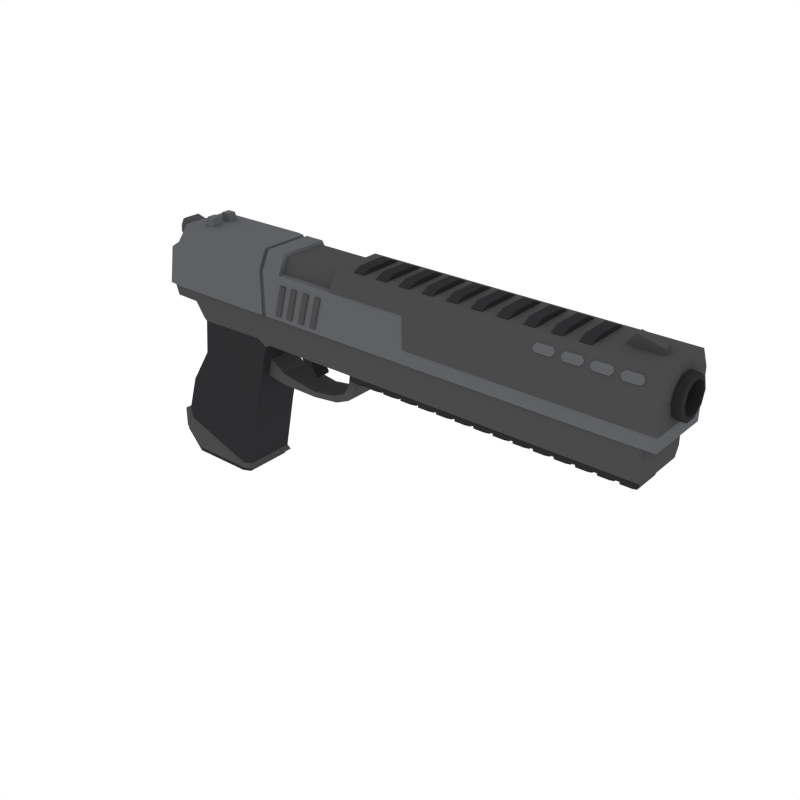 # Source: Pistol_6.blend  (saved by Blender 2.79.0; exported with 4.5.12 LTS)
import bpy
from mathutils import Matrix  # noqa: F401  (used for matrix-valued properties, if any)

bpy.ops.wm.read_factory_settings(use_empty=True)
scene = bpy.context.scene
scene.name = 'Scene'

# ---- collections
col_collection_1 = bpy.data.collections.new('Collection 1'); scene.collection.children.link(col_collection_1)

# ---- materials (node trees are filled in below, after node groups)
mat_metal = bpy.data.materials.new('Metal')
mat_metal.alpha_threshold = 0.0
mat_metal.diffuse_color = (0.06663, 0.06848, 0.067, 1.0)
mat_metal.roughness = 0.5
mat_black = bpy.data.materials.new('Black')
mat_black.alpha_threshold = 0.0
mat_black.diffuse_color = (0.02697, 0.02748, 0.0291, 1.0)
mat_black.roughness = 0.5
mat_lightmetal = bpy.data.materials.new('LightMetal')
mat_lightmetal.alpha_threshold = 0.0
mat_lightmetal.diffuse_color = (0.1144, 0.117, 0.1248, 1.0)
mat_lightmetal.roughness = 0.5

# ---- material node trees

# ---- world
world_world = bpy.data.worlds.new('World'); scene.world = world_world
world_world.color = (1.0, 1.0, 1.0)
world_world.use_sun_shadow = False
world_world.sun_shadow_jitter_overblur = 0.0
world_world.cycles.sampling_method = 'NONE'
world_world.cycles.sample_map_resolution = 256

# ---- meshes
me_cube_014 = bpy.data.meshes.new('Cube.014')
me_cube_014.from_pydata([(0.1982, -0.06739, 0.1011), (0.2169, -0.06749, 0.1889), (0.1982, 0.06739, 0.1011), (0.2169, 0.06749, 0.1889), (0.2953, 0.06633, 0.1323), (0.3052, 0.06673, 0.08064), (0.3052, -0.06673, 0.08064), (0.2953, -0.06633, 0.1323), (0.4744, 0.06646, 0.1032), (0.4773, 0.06668, 0.07914), (0.4773, -0.06668, 0.07914), (0.4744, -0.06646, 0.1032), (0.6807, 0.06737, 0.3755), (0.7185, 0.06739, 0.3756), (0.7185, -0.06739, 0.3756), (0.6807, -0.06737, 0.3755), (0.3655, 0.03823, 0.3298), (0.4525, 0.03761, 0.3576), (0.4525, -0.03761, 0.3576), (0.3655, -0.03823, 0.3298), (0.3686, 0.03834, 0.2552), (0.4364, 0.03819, 0.2743), (0.4364, -0.03819, 0.2743), (0.3686, -0.03834, 0.2552), (0.5866, 0.06639, 0.1201), (0.6434, 0.06626, 0.1478), (0.6678, 0.06702, 0.1234), (0.6017, 0.0669, 0.09425), (0.6678, -0.06702, 0.1234), (0.6017, -0.0669, 0.09425), (0.5866, -0.06639, 0.1201), (0.6434, -0.06626, 0.1478), (0.2883, 0.03766, 0.3291), (0.2883, -0.03766, 0.3291), (0.3211, 0.0379, 0.254), (0.2908, 0.03787, 0.2821), (0.2908, -0.03787, 0.2821), (0.3211, -0.0379, 0.254), (0.6703, 0.06637, 0.1909), (0.6807, 0.06657, 0.2627), (0.7133, 0.06675, 0.2526), (0.7003, 0.06683, 0.1853), (0.7133, -0.06675, 0.2526), (0.7003, -0.06683, 0.1853), (0.6703, -0.06637, 0.1909), (0.6807, -0.06657, 0.2627), (0.386, -0.03815, 0.2141), (0.407, -0.03799, 0.1798), (0.407, 0.03799, 0.1798), (0.386, 0.03815, 0.2141), (0.4426, 0.038, 0.1918), (0.4337, 0.03818, 0.2302), (0.4337, -0.03818, 0.2302), (0.4426, -0.038, 0.1918), (0.447, 0.03774, 0.1419), (0.4368, 0.03781, 0.1438), (0.4628, 0.03764, 0.1586), (0.4605, 0.03763, 0.1495), (0.4605, -0.03763, 0.1495), (0.4628, -0.03764, 0.1586), (0.4368, -0.03781, 0.1438), (0.447, -0.03774, 0.1419), (0.7098, -0.1012, 0.2375), (0.7098, -0.06258, 0.2151), (0.7576, -0.1011, 0.2375), (0.7576, -0.06254, 0.2152), (0.7098, -0.1012, 0.2865), (0.7576, -0.1011, 0.2865), (0.7576, -0.06254, 0.2457), (0.7576, -0.1011, 0.2457), (0.7098, -0.1012, 0.2457), (0.7098, -0.06258, 0.2457), (0.797, -0.1011, 0.2865), (0.797, -0.06254, 0.2457), (0.797, -0.1011, 0.2457), (0.797, -0.1012, 0.2375), (0.797, -0.06258, 0.2151), (0.8447, -0.1011, 0.2375), (0.8447, -0.06254, 0.2152), (0.8447, -0.1011, 0.2865), (0.8447, -0.06254, 0.2457), (0.8447, -0.1011, 0.2457), (0.8841, -0.1011, 0.2865), (0.8841, -0.06254, 0.2457), (0.8841, -0.1011, 0.2457), (0.8841, -0.1012, 0.2375), (0.8841, -0.06258, 0.2151), (0.9318, -0.1011, 0.2375), (0.9318, -0.06254, 0.2152), (0.9318, -0.1011, 0.2865), (0.9318, -0.06254, 0.2457), (0.9318, -0.1011, 0.2457), (0.9712, -0.1011, 0.2865), (0.9712, -0.06254, 0.2457), (0.9712, -0.1011, 0.2457), (0.9712, -0.1012, 0.2375), (0.9712, -0.06258, 0.2151), (1.019, -0.1011, 0.2375), (1.019, -0.06254, 0.2152), (1.019, -0.1011, 0.2865), (1.019, -0.06254, 0.2457), (1.019, -0.1011, 0.2457), (1.058, -0.1011, 0.2865), (1.058, -0.06254, 0.2457), (1.058, -0.1011, 0.2457), (1.058, -0.1012, 0.2375), (1.058, -0.06258, 0.2151), (1.106, -0.1011, 0.2375), (1.106, -0.06254, 0.2152), (1.106, -0.1011, 0.2865), (1.106, -0.06254, 0.2457), (1.106, -0.1011, 0.2457), (1.145, -0.1011, 0.2865), (1.145, -0.06254, 0.2457), (1.145, -0.1011, 0.2457), (1.145, -0.1012, 0.2375), (1.145, -0.06258, 0.2151), (1.193, -0.1011, 0.2375), (1.193, -0.06254, 0.2152), (1.193, -0.1011, 0.2865), (1.193, -0.06254, 0.2457), (1.193, -0.1011, 0.2457), (1.233, -0.1011, 0.2865), (1.233, -0.06254, 0.2457), (1.233, -0.1011, 0.2457), (1.233, -0.1012, 0.2375), (1.233, -0.06258, 0.2151), (1.28, -0.1011, 0.2375), (1.28, -0.06254, 0.2152), (1.28, -0.1011, 0.2865), (1.28, -0.06254, 0.2457), (1.28, -0.1011, 0.2457), (1.32, -0.1011, 0.2865), (1.32, -0.06254, 0.2457), (1.32, -0.1011, 0.2457), (1.32, -0.1012, 0.2375), (1.32, -0.06258, 0.2151), (1.367, -0.1011, 0.2375), (1.367, -0.06254, 0.2152), (1.367, -0.1011, 0.2865), (1.367, -0.06254, 0.2457), (1.367, -0.1011, 0.2457), (1.407, -0.1011, 0.2865), (1.407, -0.06254, 0.2457), (1.407, -0.1011, 0.2457), (1.407, -0.1012, 0.2375), (1.407, -0.06258, 0.2151), (1.455, -0.1011, 0.2375), (1.455, -0.06254, 0.2152), (1.455, -0.1011, 0.2865), (1.455, -0.06254, 0.2457), (1.455, -0.1011, 0.2457), (1.494, -0.1011, 0.2865), (1.494, -0.06254, 0.2457), (1.494, -0.1011, 0.2457), (1.494, -0.1012, 0.2375), (1.494, -0.06258, 0.2151), (1.542, -0.1011, 0.2375), (1.542, -0.06254, 0.2152), (1.542, -0.1011, 0.2865), (1.542, -0.06254, 0.2457), (1.542, -0.1011, 0.2457), (1.581, -0.1011, 0.2865), (1.581, -0.06254, 0.2457), (1.581, -0.1011, 0.2457), (1.581, -0.1012, 0.2375), (1.581, -0.06258, 0.2151), (1.629, -0.1011, 0.2375), (1.629, -0.06254, 0.2152), (1.629, -0.1011, 0.2865), (1.629, -0.06254, 0.2457), (1.629, -0.1011, 0.2457), (1.668, -0.1011, 0.2865), (1.668, -0.06254, 0.2457), (1.668, -0.1011, 0.2457), (1.668, -0.1012, 0.2375), (1.668, -0.06258, 0.2151), (1.716, -0.1011, 0.2375), (1.716, -0.06254, 0.2152), (1.716, -0.1011, 0.2865), (1.716, -0.06254, 0.2457), (1.716, -0.1011, 0.2457), (1.755, -0.1011, 0.2865), (1.755, -0.06254, 0.2457), (1.755, -0.1011, 0.2457), (1.755, -0.1012, 0.2375), (1.755, -0.06258, 0.2151), (1.803, -0.1011, 0.2375), (1.803, -0.06254, 0.2152), (1.803, -0.1011, 0.2865), (1.803, -0.06254, 0.2457), (1.803, -0.1011, 0.2457), (1.842, -0.1011, 0.2865), (1.842, -0.06254, 0.2457), (1.842, -0.1011, 0.2457), (1.842, -0.1012, 0.2375), (1.842, -0.06258, 0.2151), (1.89, -0.1011, 0.2375), (1.89, -0.06254, 0.2152), (1.89, -0.1011, 0.2865), (1.89, -0.06254, 0.2457), (1.89, -0.1011, 0.2457), (1.929, -0.1011, 0.2865), (1.929, -0.06254, 0.2457), (1.929, -0.1011, 0.2457), (1.929, -0.1012, 0.2375), (1.929, -0.06258, 0.2151), (1.977, -0.1011, 0.2375), (1.977, -0.06254, 0.2152), (1.977, -0.1011, 0.2865), (1.977, -0.06254, 0.2457), (1.977, -0.1011, 0.2457), (2.003, -0.1011, 0.2865), (2.003, -0.06254, 0.2865), (2.003, -0.06254, 0.2569), (2.003, -0.1011, 0.2569), (0.7098, 0.1012, 0.2375), (0.7098, 0.06258, 0.2151), (0.7576, 0.1011, 0.2375), (0.7576, 0.06254, 0.2152), (0.7098, 0.1012, 0.2865), (0.7576, 0.1011, 0.2865), (0.7576, 0.06254, 0.2457), (0.7576, 0.1011, 0.2457), (0.7098, 0.1012, 0.2457), (0.7098, 0.06258, 0.2457), (0.7099, 3.488e-08, 0.2457), (0.797, 0.1011, 0.2865), (0.797, 0.06254, 0.2457), (0.797, 0.1011, 0.2457), (0.797, 0.1012, 0.2375), (0.797, 0.06258, 0.2151), (0.8447, 0.1011, 0.2375), (0.8447, 0.06254, 0.2152), (0.8447, 0.1011, 0.2865), (0.8447, 0.06254, 0.2457), (0.8447, 0.1011, 0.2457), (0.8841, 0.1011, 0.2865), (0.8841, 0.06254, 0.2457), (0.8841, 0.1011, 0.2457), (0.8841, 0.1012, 0.2375), (0.8841, 0.06258, 0.2151), (0.9318, 0.1011, 0.2375), (0.9318, 0.06254, 0.2152), (0.9318, 0.1011, 0.2865), (0.9318, 0.06254, 0.2457), (0.9318, 0.1011, 0.2457), (0.9712, 0.1011, 0.2865), (0.9712, 0.06254, 0.2457), (0.9712, 0.1011, 0.2457), (0.9712, 0.1012, 0.2375), (0.9712, 0.06258, 0.2151), (1.019, 0.1011, 0.2375), (1.019, 0.06254, 0.2152), (1.019, 0.1011, 0.2865), (1.019, 0.06254, 0.2457), (1.019, 0.1011, 0.2457), (1.058, 0.1011, 0.2865), (1.058, 0.06254, 0.2457), (1.058, 0.1011, 0.2457), (1.058, 0.1012, 0.2375), (1.058, 0.06258, 0.2151), (1.106, 0.1011, 0.2375), (1.106, 0.06254, 0.2152), (1.106, 0.1011, 0.2865), (1.106, 0.06254, 0.2457), (1.106, 0.1011, 0.2457), (1.145, 0.1011, 0.2865), (1.145, 0.06254, 0.2457), (1.145, 0.1011, 0.2457), (1.145, 0.1012, 0.2375), (1.145, 0.06258, 0.2151), (1.193, 0.1011, 0.2375), (1.193, 0.06254, 0.2152), (1.193, 0.1011, 0.2865), (1.193, 0.06254, 0.2457), (1.193, 0.1011, 0.2457), (1.233, 0.1011, 0.2865), (1.233, 0.06254, 0.2457), (1.233, 0.1011, 0.2457), (1.233, 0.1012, 0.2375), (1.233, 0.06258, 0.2151), (1.28, 0.1011, 0.2375), (1.28, 0.06254, 0.2152), (1.28, 0.1011, 0.2865), (1.28, 0.06254, 0.2457), (1.28, 0.1011, 0.2457), (1.32, 0.1011, 0.2865), (1.32, 0.06254, 0.2457), (1.32, 0.1011, 0.2457), (1.32, 0.1012, 0.2375), (1.32, 0.06258, 0.2151), (1.367, 0.1011, 0.2375), (1.367, 0.06254, 0.2152), (1.367, 0.1011, 0.2865), (1.367, 0.06254, 0.2457), (1.367, 0.1011, 0.2457), (1.407, 0.1011, 0.2865), (1.407, 0.06254, 0.2457), (1.407, 0.1011, 0.2457), (1.407, 0.1012, 0.2375), (1.407, 0.06258, 0.2151), (1.455, 0.1011, 0.2375), (1.455, 0.06254, 0.2152), (1.455, 0.1011, 0.2865), (1.455, 0.06254, 0.2457), (1.455, 0.1011, 0.2457), (1.494, 0.1011, 0.2865), (1.494, 0.06254, 0.2457), (1.494, 0.1011, 0.2457), (1.494, 0.1012, 0.2375), (1.494, 0.06258, 0.2151), (1.542, 0.1011, 0.2375), (1.542, 0.06254, 0.2152), (1.542, 0.1011, 0.2865), (1.542, 0.06254, 0.2457), (1.542, 0.1011, 0.2457), (1.581, 0.1011, 0.2865), (1.581, 0.06254, 0.2457), (1.581, 0.1011, 0.2457), (1.581, 0.1012, 0.2375), (1.581, 0.06258, 0.2151), (1.629, 0.1011, 0.2375), (1.629, 0.06254, 0.2152), (1.629, 0.1011, 0.2865), (1.629, 0.06254, 0.2457), (1.629, 0.1011, 0.2457), (1.668, 0.1011, 0.2865), (1.668, 0.06254, 0.2457), (1.668, 0.1011, 0.2457), (1.668, 0.1012, 0.2375), (1.668, 0.06258, 0.2151), (1.716, 0.1011, 0.2375), (1.716, 0.06254, 0.2152), (1.716, 0.1011, 0.2865), (1.716, 0.06254, 0.2457), (1.716, 0.1011, 0.2457), (1.755, 0.1011, 0.2865), (1.755, 0.06254, 0.2457), (1.755, 0.1011, 0.2457), (1.755, 0.1012, 0.2375), (1.755, 0.06258, 0.2151), (1.803, 0.1011, 0.2375), (1.803, 0.06254, 0.2152), (1.803, 0.1011, 0.2865), (1.803, 0.06254, 0.2457), (1.803, 0.1011, 0.2457), (1.842, 0.1011, 0.2865), (1.842, 0.06254, 0.2457), (1.842, 0.1011, 0.2457), (1.842, 0.1012, 0.2375), (1.842, 0.06258, 0.2151), (1.89, 0.1011, 0.2375), (1.89, 0.06254, 0.2152), (1.89, 0.1011, 0.2865), (1.89, 0.06254, 0.2457), (1.89, 0.1011, 0.2457), (1.929, 0.1011, 0.2865), (1.929, 0.06254, 0.2457), (1.929, 0.1011, 0.2457), (1.929, 0.1012, 0.2375), (1.929, 0.06258, 0.2151), (1.977, 0.1011, 0.2375), (1.977, 0.06254, 0.2152), (1.977, 0.1011, 0.2865), (1.977, 0.06254, 0.2457), (1.977, 0.1011, 0.2457), (2.003, 0.1011, 0.2865), (2.003, 0.06254, 0.2865), (2.003, 0.06254, 0.2569), (2.003, 0.1011, 0.2569), (1.851, 0.0199, 0.6975), (1.851, -0.0199, 0.6975), (2.002, 0.0199, 0.6975), (2.002, -0.0199, 0.6975), (1.891, 0.0199, 0.7542), (1.891, -0.0199, 0.7542), (1.998, 0.0199, 0.7292), (1.998, -0.0199, 0.7292), (-0.2723, -0.048, 0.5726), (-0.2723, 0.048, 0.5726), (-0.1824, -0.048, 0.6524), (-0.1824, 0.048, 0.6524), (1.739, 0.08668, 0.5807), (1.739, 0.07013, 0.5297), (1.739, 0.02679, 0.4983), (1.739, -0.02679, 0.4983), (1.739, -0.07013, 0.5297), (1.739, -0.08668, 0.5807), (1.739, -0.07013, 0.6317), (1.739, -0.02679, 0.6631), (1.739, 0.02679, 0.6631), (1.739, 0.07013, 0.6317), (2.109, 0.06645, 0.5807), (2.105, 0.08668, 0.5807), (2.109, 0.05376, 0.5416), (2.105, 0.07013, 0.5297), (2.109, 0.02053, 0.5175), (2.105, 0.02679, 0.4983), (2.109, -0.02053, 0.5175), (2.105, -0.02679, 0.4983), (2.109, -0.05376, 0.5416), (2.105, -0.07013, 0.5297), (2.109, -0.06645, 0.5807), (2.105, -0.08668, 0.5807), (2.109, -0.05376, 0.6198), (2.105, -0.07013, 0.6317), (2.109, -0.02053, 0.6439), (2.105, -0.02679, 0.6631), (2.109, 0.02053, 0.6439), (2.105, 0.02679, 0.6631), (2.109, 0.05376, 0.6198), (2.105, 0.07013, 0.6317), (1.762, 0.06645, 0.5807), (1.762, 0.05376, 0.5416), (1.762, 0.02053, 0.5175), (1.762, -0.02053, 0.5175), (1.762, -0.05376, 0.5416), (1.762, -0.06645, 0.5807), (1.762, -0.05376, 0.6198), (1.762, -0.02053, 0.6439), (1.762, 0.02053, 0.6439), (1.762, 0.05376, 0.6198), (-0.3379, -0.03118, 0.6513), (-0.3346, -0.03612, 0.6256), (-0.3346, 0.03612, 0.6256), (-0.3379, 0.03118, 0.6513), (-0.299, -0.03616, 0.6931), (-0.322, -0.03118, 0.6816), (-0.322, 0.03118, 0.6816), (-0.299, 0.03616, 0.6931), (-0.2171, -0.138, -0.3802), (0.1211, -0.12, -0.3802), (0.084, -0.138, -0.3802), (0.2459, -0.138, 0.3155), (0.2774, -0.12, 0.2756), (2.016, -0.139, 0.3152), (2.016, -0.1175, 0.2752), (-0.283, -0.138, -0.2563), (-0.3348, -0.1072, -0.2238), (-0.2956, -0.138, -0.2908), (-0.07671, -0.138, 0.3092), (-0.1472, -0.1072, 0.2879), (-0.3037, -0.1072, 0.3537), (-0.2839, -0.138, 0.4297), (-0.1901, -0.1072, 0.3511), (-0.1596, -0.138, 0.4297), (2.016, -0.139, 0.4299), (0.2455, -0.138, 0.4297), (0.09986, -0.1089, -0.3838), (0.0649, -0.1259, -0.3838), (-0.2187, -0.1259, -0.3838), (-0.3307, -0.09691, -0.2383), (-0.2971, -0.1259, -0.2927), (-0.3044, -0.1259, -0.3162), (-0.226, -0.1259, -0.4074), (-0.338, -0.09691, -0.2618), (0.09251, -0.1089, -0.4074), (0.05755, -0.1259, -0.4074), (0.1061, -0.1148, -0.3598), (0.07267, -0.131, -0.3598), (0.1596, -0.1148, -0.09148), (0.127, -0.131, -0.07566), (0.2183, -0.131, 0.2972), (0.2467, -0.1148, 0.2596), (0.2014, -0.1148, 0.08135), (0.1647, -0.131, 0.08192), (-0.2575, -0.131, -0.2429), (-0.304, -0.1033, -0.2123), (-0.1508, -0.1033, 0.1146), (-0.08951, -0.131, 0.1137), (-0.07189, -0.131, 0.2906), (-0.1353, -0.1033, 0.2706), (-0.1995, -0.131, -0.07354), (-0.2527, -0.1033, -0.04774), (-0.2171, 0.138, -0.3802), (-0.3348, 4.573e-08, -0.2238), (-0.1472, 4.573e-08, 0.2879), (0.1211, 4.573e-08, -0.3802), (0.2774, 4.573e-08, 0.2756), (2.016, 4.573e-08, 0.2752), (-0.226, 4.573e-08, -0.4074), (-0.3037, 4.573e-08, 0.3537), (-0.1901, 4.573e-08, 0.3511), (0.1211, 0.12, -0.3802), (0.084, 0.138, -0.3802), (0.2459, 0.138, 0.3155), (0.2774, 0.12, 0.2756), (2.016, 0.139, 0.3152), (2.016, 0.1175, 0.2752), (-0.283, 0.138, -0.2563), (-0.3348, 0.1072, -0.2238), (-0.2956, 0.138, -0.2908), (-0.07671, 0.138, 0.3092), (-0.1472, 0.1072, 0.2879), (-0.3037, 0.1072, 0.3537), (-0.2839, 0.138, 0.4297), (-0.1901, 0.1072, 0.3511), (-0.1596, 0.138, 0.4297), (2.016, 0.139, 0.4299), (0.2455, 0.138, 0.4297), (-0.29, 4.573e-08, 0.4297), (2.016, 4.573e-08, 0.4299), (0.09986, 0.1089, -0.3838), (-0.3307, 4.573e-08, -0.2383), (0.0649, 0.1259, -0.3838), (-0.2187, 0.1259, -0.3838), (0.09986, 4.573e-08, -0.3838), (-0.3307, 0.09691, -0.2383), (-0.2971, 0.1259, -0.2927), (0.09251, 4.573e-08, -0.4074), (-0.3044, 0.1259, -0.3162), (-0.226, 0.1259, -0.4074), (-0.338, 4.573e-08, -0.2618), (-0.338, 0.09691, -0.2618), (0.09251, 0.1089, -0.4074), (0.05755, 0.1259, -0.4074), (-0.1508, 4.573e-08, 0.1146), (-0.2527, 4.573e-08, -0.04774), (0.2014, 4.573e-08, 0.08135), (0.1596, 4.573e-08, -0.09148), (-0.304, 4.573e-08, -0.2123), (0.1061, 4.573e-08, -0.3598), (0.2467, 4.573e-08, 0.2596), (-0.1353, 4.573e-08, 0.2706), (0.1061, 0.1148, -0.3598), (0.07267, 0.131, -0.3598), (0.1596, 0.1148, -0.09148), (0.127, 0.131, -0.07566), (0.2183, 0.131, 0.2972), (0.2467, 0.1148, 0.2596), (0.2014, 0.1148, 0.08135), (0.1647, 0.131, 0.08192), (-0.2575, 0.131, -0.2429), (-0.304, 0.1033, -0.2123), (-0.1508, 0.1033, 0.1146), (-0.08951, 0.131, 0.1137), (-0.07189, 0.131, 0.2906), (-0.1353, 0.1033, 0.2706), (-0.1995, 0.131, -0.07354), (-0.2527, 0.1033, -0.04774), (-0.2692, -0.1468, 0.5975), (-0.219, -0.1489, 0.631), (-0.2983, -0.1476, 0.4256), (-0.2157, -0.1505, 0.4232), (-0.1799, -0.1499, 0.62), (-0.2058, -0.1094, 0.7008), (0.2445, -0.1498, 0.6203), (0.2442, -0.1102, 0.7027), (2.069, -0.1095, 0.699), (2.069, -0.148, 0.6187), (0.2455, -0.1505, 0.4232), (-0.1263, -0.1505, 0.4232), (-0.215, -0.1505, 0.4232), (2.069, -0.02371, 0.5082), (2.069, -0.0604, 0.543), (2.069, -0.07818, 0.5873), (2.069, -0.0613, 0.635), (2.069, -0.0254, 0.6584), (0.6705, -0.02082, 0.5119), (0.6695, -0.05751, 0.5398), (0.6685, -0.07529, 0.5841), (0.6681, -0.05841, 0.6319), (0.6682, -0.02251, 0.6552), (0.2708, -0.1484, 0.6191), (0.2707, -0.1096, 0.6999), (0.2721, -0.1485, 0.4232), (0.2927, -0.1484, 0.6191), (0.2926, -0.1096, 0.6998), (0.294, -0.1485, 0.4232), (0.2919, -0.107, 0.6873), (0.2716, -0.107, 0.6873), (0.2931, -0.1429, 0.4254), (0.2729, -0.1429, 0.4254), (0.2716, -0.1428, 0.6126), (0.2919, -0.1428, 0.6126), (-0.1284, -0.02237, 0.6942), (-0.08112, -0.02237, 0.6957), (-0.1283, -0.071, 0.6943), (-0.08112, -0.07138, 0.6951), (-0.1238, -0.01989, 0.7385), (-0.08572, -0.01989, 0.7397), (-0.08572, -0.05936, 0.7392), (-0.1237, -0.05906, 0.7385), (0.3807, -0.1483, 0.619), (0.6615, -0.1481, 0.6189), (0.3806, -0.1096, 0.6995), (0.6631, -0.1481, 0.4232), (0.3816, -0.1483, 0.4232), (0.3839, -0.1229, 0.6204), (0.6615, -0.1227, 0.6203), (0.6615, -0.09798, 0.6856), (0.3838, -0.09803, 0.6859), (2.069, -0.1479, 0.4814), (1.847, -0.148, 0.4232), (1.847, -0.148, 0.4814), (0.2452, -0.1503, 0.4814), (-0.1404, -0.1503, 0.4814), (0.2717, -0.1485, 0.4814), (0.2937, -0.1485, 0.4814), (0.2725, -0.1429, 0.4814), (0.2928, -0.1429, 0.4814), (0.3814, -0.1483, 0.4814), (0.6628, -0.1481, 0.4814), (-0.2889, -0.1473, 0.4814), (-0.2166, -0.15, 0.4814), (2.069, -0.146, 0.4237), (1.804, -0.1398, 0.6637), (1.815, -0.1347, 0.6742), (1.815, -0.1494, 0.6436), (1.804, -0.1443, 0.6542), (1.022, -0.1481, 0.4232), (1.022, -0.1481, 0.6188), (1.022, -0.1481, 0.4814), (1.847, -0.1543, 0.6249), (2.069, -0.1543, 0.6249), (2.069, -0.1157, 0.7051), (2.069, -0.1542, 0.4876), (1.847, -0.1157, 0.7052), (0.6615, -0.1158, 0.7054), (0.6615, -0.1085, 0.6917), (0.6615, -0.1544, 0.625), (0.6615, -0.1332, 0.6264), (1.847, -0.1542, 0.4876), (1.022, -0.1544, 0.6249), (1.022, -0.1543, 0.4876), (1.889, -0.1443, 0.6542), (1.878, -0.1494, 0.6436), (1.878, -0.1347, 0.6742), (1.889, -0.1398, 0.6636), (2.0, -0.1398, 0.6636), (1.99, -0.1347, 0.6742), (1.99, -0.1494, 0.6436), (2.0, -0.1443, 0.6542), (1.916, -0.1443, 0.6542), (1.926, -0.1494, 0.6436), (1.926, -0.1347, 0.6742), (1.916, -0.1398, 0.6637), (1.926, -0.1335, 0.6436), (1.916, -0.1284, 0.6542), (2.0, -0.1284, 0.6542), (1.99, -0.1335, 0.6436), (1.99, -0.1188, 0.6742), (2.0, -0.1239, 0.6636), (1.916, -0.1239, 0.6637), (1.926, -0.1188, 0.6742), (1.815, -0.1335, 0.6436), (1.804, -0.1284, 0.6542), (1.889, -0.1284, 0.6542), (1.878, -0.1335, 0.6436), (1.878, -0.1188, 0.6742), (1.889, -0.1239, 0.6636), (1.804, -0.1239, 0.6637), (1.815, -0.1188, 0.6742), (1.582, -0.1398, 0.6637), (1.592, -0.1347, 0.6742), (1.592, -0.1494, 0.6436), (1.582, -0.1443, 0.6542), (1.666, -0.1443, 0.6542), (1.656, -0.1494, 0.6436), (1.656, -0.1347, 0.6742), (1.666, -0.1398, 0.6636), (1.778, -0.1398, 0.6636), (1.767, -0.1347, 0.6742), (1.767, -0.1494, 0.6436), (1.778, -0.1443, 0.6542), (1.693, -0.1443, 0.6542), (1.704, -0.1494, 0.6436), (1.704, -0.1347, 0.6742), (1.693, -0.1398, 0.6637), (1.704, -0.1335, 0.6436), (1.693, -0.1284, 0.6542), (1.778, -0.1284, 0.6542), (1.767, -0.1335, 0.6436), (1.767, -0.1188, 0.6742), (1.778, -0.1239, 0.6636), (1.693, -0.1239, 0.6637), (1.704, -0.1188, 0.6742), (1.592, -0.1335, 0.6436), (1.582, -0.1284, 0.6542), (1.666, -0.1284, 0.6542), (1.656, -0.1335, 0.6436), (1.656, -0.1188, 0.6742), (1.666, -0.1239, 0.6636), (1.582, -0.1239, 0.6637), (1.592, -0.1188, 0.6742), (0.3845, -0.1543, 0.4431), (0.3566, -0.1543, 0.4431), (0.421, -0.1543, 0.5804), (0.3931, -0.1543, 0.5804), (0.3566, -0.1354, 0.4431), (0.3845, -0.1354, 0.4431), (0.3931, -0.1354, 0.5804), (0.421, -0.1354, 0.5804), (0.4455, -0.1543, 0.4431), (0.4175, -0.1543, 0.4431), (0.4819, -0.1543, 0.5804), (0.454, -0.1543, 0.5804), (0.4175, -0.1354, 0.4431), (0.4455, -0.1354, 0.4431), (0.454, -0.1354, 0.5804), (0.4819, -0.1354, 0.5804), (0.5104, -0.1543, 0.4431), (0.4824, -0.1543, 0.4431), (0.5468, -0.1543, 0.5804), (0.5189, -0.1543, 0.5804), (0.4824, -0.1354, 0.4431), (0.5104, -0.1354, 0.4431), (0.5189, -0.1354, 0.5804), (0.5468, -0.1354, 0.5804), (0.5733, -0.1543, 0.4431), (0.5453, -0.1543, 0.4431), (0.6098, -0.1543, 0.5804), (0.5818, -0.1543, 0.5804), (0.5453, -0.1354, 0.4431), (0.5733, -0.1354, 0.4431), (0.5818, -0.1354, 0.5804), (0.6098, -0.1354, 0.5804), (-0.2692, 0.1468, 0.5975), (-0.219, 0.1489, 0.631), (-0.2073, 4.573e-08, 0.7007), (0.2442, 4.573e-08, 0.7041), (2.069, 4.573e-08, 0.6988), (-0.2711, 4.573e-08, 0.6003), (-0.2277, 4.573e-08, 0.6365), (-0.2983, 0.1476, 0.4256), (-0.2157, 0.1505, 0.4232), (-0.1799, 0.1499, 0.62), (-0.2058, 0.1094, 0.7008), (0.2445, 0.1498, 0.6203), (0.2442, 0.1102, 0.7027), (2.069, 0.1095, 0.699), (2.069, 0.148, 0.6187), (0.2455, 0.1505, 0.4232), (-0.1263, 0.1505, 0.4232), (-0.215, 0.1505, 0.4232), (-0.309, 4.573e-08, 0.4265), (2.069, 4.573e-08, 0.5082), (2.069, 4.573e-08, 0.6611), (2.069, 0.02371, 0.5082), (2.069, 0.0604, 0.543), (2.069, 0.07818, 0.5873), (2.069, 0.0613, 0.635), (2.069, 0.0254, 0.6584), (0.6708, 4.573e-08, 0.512), (0.6685, 4.573e-08, 0.658), (0.6705, 0.02082, 0.5119), (0.6695, 0.05751, 0.5398), (0.6685, 0.07529, 0.5841), (0.6681, 0.05841, 0.6319), (0.6682, 0.02251, 0.6552), (0.2718, 4.573e-08, 0.7), (0.2708, 0.1484, 0.6191), (0.2707, 0.1096, 0.6999), (0.2721, 0.1485, 0.4232), (0.2937, 4.573e-08, 0.6999), (0.2927, 0.1484, 0.6191), (0.2926, 0.1096, 0.6998), (0.294, 0.1485, 0.4232), (0.2919, 0.107, 0.6873), (0.2716, 0.107, 0.6873), (0.2931, 0.1429, 0.4254), (0.2729, 0.1429, 0.4254), (0.2716, 0.1428, 0.6126), (0.2726, 4.573e-08, 0.6875), (0.2929, 4.573e-08, 0.6874), (0.2919, 0.1428, 0.6126), (-0.1284, 0.02237, 0.6942), (-0.08112, 0.02237, 0.6957), (-0.1283, 0.071, 0.6943), (-0.08112, 0.07138, 0.6951), (-0.1238, 0.01989, 0.7385), (-0.08572, 0.01989, 0.7397), (-0.08572, 0.05936, 0.7392), (-0.1237, 0.05906, 0.7385), (0.3815, 4.573e-08, 0.6996), (0.3807, 0.1483, 0.619), (0.6615, 0.1481, 0.6189), (0.3806, 0.1096, 0.6995), (0.6631, 0.1481, 0.4232), (0.3816, 0.1483, 0.4232), (0.3847, 4.573e-08, 0.6859), (0.6615, 4.573e-08, 0.6856), (0.3839, 0.1229, 0.6204), (0.6615, 0.1228, 0.6203), (0.6615, 0.09798, 0.6856), (0.3838, 0.09803, 0.6859), (2.069, 4.573e-08, 0.4814), (2.069, 0.1479, 0.4814), (1.847, 0.148, 0.4232), (1.847, 0.148, 0.4814), (1.847, 4.573e-08, 0.4235), (0.2452, 0.1503, 0.4814), (-0.1404, 0.1503, 0.4814), (0.2717, 0.1485, 0.4814), (0.2937, 0.1485, 0.4814), (0.2725, 0.1429, 0.4814), (0.2928, 0.1429, 0.4814), (0.3814, 0.1483, 0.4814), (0.6628, 0.1481, 0.4814), (-0.2889, 0.1473, 0.4814), (-0.297, 4.573e-08, 0.4814), (-0.2166, 0.15, 0.4814), (2.069, 0.146, 0.4237), (2.069, 4.573e-08, 0.4237), (1.804, 0.1398, 0.6637), (1.815, 0.1347, 0.6742), (1.815, 0.1494, 0.6436), (1.804, 0.1443, 0.6542), (1.022, 0.1481, 0.4232), (1.022, 0.1481, 0.6188), (1.022, 0.1481, 0.4814), (1.022, 4.573e-08, 0.4246), (1.847, 4.573e-08, 0.7051), (2.069, 4.573e-08, 0.7049), (1.847, 0.1543, 0.6249), (2.069, 0.1543, 0.6249), (2.069, 0.1157, 0.7051), (2.069, 0.1542, 0.4876), (1.847, 0.1157, 0.7052), (0.6615, 0.1158, 0.7054), (0.6615, 0.1085, 0.6917), (0.6615, 0.1544, 0.625), (0.6615, 4.573e-08, 0.7053), (0.6615, 0.1332, 0.6264), (0.6615, 4.573e-08, 0.6917), (1.847, 0.1542, 0.4876), (1.022, 0.1544, 0.6249), (1.022, 0.1543, 0.4876), (1.889, 0.1443, 0.6542), (1.878, 0.1494, 0.6436), (1.878, 0.1347, 0.6742), (1.889, 0.1398, 0.6636), (2.0, 0.1398, 0.6636), (1.99, 0.1347, 0.6742), (1.99, 0.1494, 0.6436), (2.0, 0.1443, 0.6542), (1.916, 0.1443, 0.6542), (1.926, 0.1494, 0.6436), (1.926, 0.1347, 0.6742), (1.916, 0.1398, 0.6637), (1.926, 0.1335, 0.6436), (1.916, 0.1284, 0.6542), (2.0, 0.1284, 0.6542), (1.99, 0.1335, 0.6436), (1.99, 0.1188, 0.6742), (2.0, 0.1239, 0.6636), (1.916, 0.1239, 0.6637), (1.926, 0.1188, 0.6742), (1.815, 0.1335, 0.6436), (1.804, 0.1284, 0.6542), (1.889, 0.1284, 0.6542), (1.878, 0.1335, 0.6436), (1.878, 0.1188, 0.6742), (1.889, 0.1239, 0.6636), (1.804, 0.1239, 0.6637), (1.815, 0.1188, 0.6742), (1.582, 0.1398, 0.6637), (1.592, 0.1347, 0.6742), (1.592, 0.1494, 0.6436), (1.582, 0.1443, 0.6542), (1.666, 0.1443, 0.6542), (1.656, 0.1494, 0.6436), (1.656, 0.1347, 0.6742), (1.666, 0.1398, 0.6636), (1.778, 0.1398, 0.6636), (1.767, 0.1347, 0.6742), (1.767, 0.1494, 0.6436), (1.778, 0.1443, 0.6542), (1.693, 0.1443, 0.6542), (1.704, 0.1494, 0.6436), (1.704, 0.1347, 0.6742), (1.693, 0.1398, 0.6637), (1.704, 0.1335, 0.6436), (1.693, 0.1284, 0.6542), (1.778, 0.1284, 0.6542), (1.767, 0.1335, 0.6436), (1.767, 0.1188, 0.6742), (1.778, 0.1239, 0.6636), (1.693, 0.1239, 0.6637), (1.704, 0.1188, 0.6742), (1.592, 0.1335, 0.6436), (1.582, 0.1284, 0.6542), (1.666, 0.1284, 0.6542), (1.656, 0.1335, 0.6436), (1.656, 0.1188, 0.6742), (1.666, 0.1239, 0.6636), (1.582, 0.1239, 0.6637), (1.592, 0.1188, 0.6742), (0.3845, 0.1543, 0.4431), (0.3566, 0.1543, 0.4431), (0.421, 0.1543, 0.5804), (0.3931, 0.1543, 0.5804), (0.3566, 0.1354, 0.4431), (0.3845, 0.1354, 0.4431), (0.3931, 0.1354, 0.5804), (0.421, 0.1354, 0.5804), (0.4455, 0.1543, 0.4431), (0.4175, 0.1543, 0.4431), (0.4819, 0.1543, 0.5804), (0.454, 0.1543, 0.5804), (0.4175, 0.1354, 0.4431), (0.4455, 0.1354, 0.4431), (0.454, 0.1354, 0.5804), (0.4819, 0.1354, 0.5804), (0.5104, 0.1543, 0.4431), (0.4824, 0.1543, 0.4431), (0.5468, 0.1543, 0.5804), (0.5189, 0.1543, 0.5804), (0.4824, 0.1354, 0.4431), (0.5104, 0.1354, 0.4431), (0.5189, 0.1354, 0.5804), (0.5468, 0.1354, 0.5804), (0.5733, 0.1543, 0.4431), (0.5453, 0.1543, 0.4431), (0.6098, 0.1543, 0.5804), (0.5818, 0.1543, 0.5804), (0.5453, 0.1354, 0.4431), (0.5733, 0.1354, 0.4431), (0.5818, 0.1354, 0.5804), (0.6098, 0.1354, 0.5804), (0.7429, -0.1012, 0.7073), (0.7429, -0.06258, 0.7259), (0.7906, -0.1011, 0.7073), (0.7906, -0.06254, 0.7259), (0.7906, -0.06254, 0.6843), (0.7429, -0.06258, 0.6843), (0.7429, -0.1012, 0.6843), (0.7906, -0.1011, 0.6843), (0.7429, 4.573e-08, 0.7259), (0.7429, 0.1012, 0.7073), (0.7429, 0.06258, 0.7259), (0.7906, 4.573e-08, 0.7258), (0.7906, 0.1011, 0.7073), (0.7906, 0.06254, 0.7259), (0.7906, 0.06254, 0.6843), (0.7429, 0.06258, 0.6843), (0.7429, 0.1012, 0.6843), (0.7429, 4.573e-08, 0.6843), (0.7906, 4.573e-08, 0.6843), (0.7906, 0.1011, 0.6843), (0.8527, -0.1012, 0.7073), (0.8527, -0.06258, 0.7259), (0.9005, -0.1011, 0.7073), (0.9005, -0.06254, 0.7259), (0.9005, -0.06254, 0.6843), (0.8527, -0.06258, 0.6843), (0.8527, -0.1012, 0.6843), (0.9005, -0.1011, 0.6843), (0.8528, 4.573e-08, 0.7259), (0.8527, 0.1012, 0.7073), (0.8527, 0.06258, 0.7259), (0.9005, 4.573e-08, 0.7258), (0.9005, 0.1011, 0.7073), (0.9005, 0.06254, 0.7259), (0.9005, 0.06254, 0.6843), (0.8527, 0.06258, 0.6843), (0.8527, 0.1012, 0.6843), (0.8528, 4.573e-08, 0.6843), (0.9005, 4.573e-08, 0.6843), (0.9005, 0.1011, 0.6843), (0.9626, -0.1012, 0.7073), (0.9626, -0.06258, 0.7259), (1.01, -0.1011, 0.7073), (1.01, -0.06254, 0.7259), (1.01, -0.06254, 0.6843), (0.9626, -0.06258, 0.6843), (0.9626, -0.1012, 0.6843), (1.01, -0.1011, 0.6843), (0.9626, 4.573e-08, 0.7259), (0.9626, 0.1012, 0.7073), (0.9626, 0.06258, 0.7259), (1.01, 4.573e-08, 0.7258), (1.01, 0.1011, 0.7073), (1.01, 0.06254, 0.7259), (1.01, 0.06254, 0.6843), (0.9626, 0.06258, 0.6843), (0.9626, 0.1012, 0.6843), (0.9626, 4.573e-08, 0.6843), (1.01, 4.573e-08, 0.6843), (1.01, 0.1011, 0.6843), (1.072, -0.1012, 0.7073), (1.072, -0.06258, 0.7259), (1.12, -0.1011, 0.7073), (1.12, -0.06254, 0.7259), (1.12, -0.06254, 0.6843), (1.072, -0.06258, 0.6843), (1.072, -0.1012, 0.6843), (1.12, -0.1011, 0.6843), (1.072, 4.573e-08, 0.7259), (1.072, 0.1012, 0.7073), (1.072, 0.06258, 0.7259), (1.12, 4.573e-08, 0.7258), (1.12, 0.1011, 0.7073), (1.12, 0.06254, 0.7259), (1.12, 0.06254, 0.6843), (1.072, 0.06258, 0.6843), (1.072, 0.1012, 0.6843), (1.072, 4.573e-08, 0.6843), (1.12, 4.573e-08, 0.6843), (1.12, 0.1011, 0.6843), (1.182, -0.1012, 0.7073), (1.182, -0.06258, 0.7259), (1.23, -0.1011, 0.7073), (1.23, -0.06254, 0.7259), (1.23, -0.06254, 0.6843), (1.182, -0.06258, 0.6843), (1.182, -0.1012, 0.6843), (1.23, -0.1011, 0.6843), (1.182, 4.573e-08, 0.7259), (1.182, 0.1012, 0.7073), (1.182, 0.06258, 0.7259), (1.23, 4.573e-08, 0.7258), (1.23, 0.1011, 0.7073), (1.23, 0.06254, 0.7259), (1.23, 0.06254, 0.6843), (1.182, 0.06258, 0.6843), (1.182, 0.1012, 0.6843), (1.182, 4.573e-08, 0.6843), (1.23, 4.573e-08, 0.6843), (1.23, 0.1011, 0.6843), (1.292, -0.1012, 0.7073), (1.292, -0.06258, 0.7259), (1.34, -0.1011, 0.7073), (1.34, -0.06254, 0.7259), (1.34, -0.06254, 0.6843), (1.292, -0.06258, 0.6843), (1.292, -0.1012, 0.6843), (1.34, -0.1011, 0.6843), (1.292, 4.573e-08, 0.7259), (1.292, 0.1012, 0.7073), (1.292, 0.06258, 0.7259), (1.34, 4.573e-08, 0.7258), (1.34, 0.1011, 0.7073), (1.34, 0.06254, 0.7259), (1.34, 0.06254, 0.6843), (1.292, 0.06258, 0.6843), (1.292, 0.1012, 0.6843), (1.292, 4.573e-08, 0.6843), (1.34, 4.573e-08, 0.6843), (1.34, 0.1011, 0.6843), (1.402, -0.1012, 0.7073), (1.402, -0.06258, 0.7259), (1.45, -0.1011, 0.7073), (1.45, -0.06254, 0.7259), (1.45, -0.06254, 0.6843), (1.402, -0.06258, 0.6843), (1.402, -0.1012, 0.6843), (1.45, -0.1011, 0.6843), (1.402, 4.573e-08, 0.7259), (1.402, 0.1012, 0.7073), (1.402, 0.06258, 0.7259), (1.45, 4.573e-08, 0.7258), (1.45, 0.1011, 0.7073), (1.45, 0.06254, 0.7259), (1.45, 0.06254, 0.6843), (1.402, 0.06258, 0.6843), (1.402, 0.1012, 0.6843), (1.402, 4.573e-08, 0.6843), (1.45, 4.573e-08, 0.6843), (1.45, 0.1011, 0.6843), (1.512, -0.1012, 0.7073), (1.512, -0.06258, 0.7259), (1.56, -0.1011, 0.7073), (1.56, -0.06254, 0.7259), (1.56, -0.06254, 0.6843), (1.512, -0.06258, 0.6843), (1.512, -0.1012, 0.6843), (1.56, -0.1011, 0.6843), (1.512, 4.573e-08, 0.7259), (1.512, 0.1012, 0.7073), (1.512, 0.06258, 0.7259), (1.56, 4.573e-08, 0.7258), (1.56, 0.1011, 0.7073), (1.56, 0.06254, 0.7259), (1.56, 0.06254, 0.6843), (1.512, 0.06258, 0.6843), (1.512, 0.1012, 0.6843), (1.512, 4.573e-08, 0.6843), (1.56, 4.573e-08, 0.6843), (1.56, 0.1011, 0.6843), (1.622, -0.1012, 0.7073), (1.622, -0.06258, 0.7259), (1.669, -0.1011, 0.7073), (1.669, -0.06254, 0.7259), (1.669, -0.06254, 0.6843), (1.622, -0.06258, 0.6843), (1.622, -0.1012, 0.6843), (1.669, -0.1011, 0.6843), (1.622, 4.573e-08, 0.7259), (1.622, 0.1012, 0.7073), (1.622, 0.06258, 0.7259), (1.669, 4.573e-08, 0.7258), (1.669, 0.1011, 0.7073), (1.669, 0.06254, 0.7259), (1.669, 0.06254, 0.6843), (1.622, 0.06258, 0.6843), (1.622, 0.1012, 0.6843), (1.622, 4.573e-08, 0.6843), (1.669, 4.573e-08, 0.6843), (1.669, 0.1011, 0.6843), (1.732, -0.1012, 0.7073), (1.732, -0.06258, 0.7259), (1.779, -0.1011, 0.7073), (1.779, -0.06254, 0.7259), (1.779, -0.06254, 0.6843), (1.732, -0.06258, 0.6843), (1.732, -0.1012, 0.6843), (1.779, -0.1011, 0.6843), (1.732, 4.573e-08, 0.7259), (1.732, 0.1012, 0.7073), (1.732, 0.06258, 0.7259), (1.779, 4.573e-08, 0.7258), (1.779, 0.1011, 0.7073), (1.779, 0.06254, 0.7259), (1.779, 0.06254, 0.6843), (1.732, 0.06258, 0.6843), (1.732, 0.1012, 0.6843), (1.732, 4.573e-08, 0.6843), (1.779, 4.573e-08, 0.6843), (1.779, 0.1011, 0.6843)], [], [(4, 7, 11, 8), (3, 1, 7, 4), (2, 3, 4, 5), (1, 0, 6, 7), (0, 2, 5, 6), (5, 4, 8, 9), (7, 6, 10, 11), (6, 5, 9, 10), (8, 11, 30, 24), (45, 42, 14, 15), (42, 40, 13, 14), (40, 39, 12, 13), (9, 8, 24, 27), (11, 10, 29, 30), (10, 9, 27, 29), (25, 31, 44, 38), (31, 28, 43, 44), (28, 26, 41, 43), (17, 16, 19, 18), (21, 51, 49, 20), (23, 19, 33, 36, 37), (17, 21, 20, 16), (19, 23, 22, 18), (48, 55, 60, 47), (22, 52, 51, 21), (20, 49, 46, 23), (47, 60, 61, 58, 59, 53), (53, 59, 56, 50), (57, 58, 61, 54), (23, 46, 52, 22), (18, 22, 21, 17), (25, 26, 27, 24), (29, 27, 26, 28), (24, 30, 31, 25), (30, 29, 28, 31), (39, 45, 15, 12), (16, 20, 34, 35, 32), (32, 35, 36, 33), (19, 16, 32, 33), (34, 37, 36, 35), (20, 23, 37, 34), (39, 40, 41, 38), (43, 41, 40, 42), (38, 44, 45, 39), (44, 43, 42, 45), (26, 25, 38, 41), (51, 52, 53, 50), (52, 46, 47, 53), (49, 51, 50, 48), (46, 49, 48, 47), (58, 57, 56, 59), (54, 61, 60, 55), (50, 56, 57, 54, 55, 48), (62, 63, 65, 64), (226, 225, 217, 63, 71), (67, 69, 74, 72), (70, 69, 67, 66), (219, 222, 68, 65), (62, 64, 69, 70), (222, 228, 73, 68), (63, 62, 70, 71), (64, 65, 68, 69), (69, 68, 73, 74), (76, 231, 233, 78), (75, 76, 78, 77), (73, 228, 231, 76), (79, 81, 84, 82), (74, 81, 79, 72), (233, 235, 80, 78), (75, 77, 81, 74), (235, 238, 83, 80), (76, 75, 74, 73), (77, 78, 80, 81), (81, 80, 83, 84), (86, 241, 243, 88), (85, 86, 88, 87), (83, 238, 241, 86), (89, 91, 94, 92), (84, 91, 89, 82), (243, 245, 90, 88), (85, 87, 91, 84), (245, 248, 93, 90), (86, 85, 84, 83), (87, 88, 90, 91), (91, 90, 93, 94), (96, 251, 253, 98), (95, 96, 98, 97), (93, 248, 251, 96), (99, 101, 104, 102), (94, 101, 99, 92), (253, 255, 100, 98), (95, 97, 101, 94), (255, 258, 103, 100), (96, 95, 94, 93), (97, 98, 100, 101), (101, 100, 103, 104), (106, 261, 263, 108), (105, 106, 108, 107), (103, 258, 261, 106), (109, 111, 114, 112), (104, 111, 109, 102), (263, 265, 110, 108), (105, 107, 111, 104), (265, 268, 113, 110), (106, 105, 104, 103), (107, 108, 110, 111), (111, 110, 113, 114), (116, 271, 273, 118), (115, 116, 118, 117), (113, 268, 271, 116), (119, 121, 124, 122), (114, 121, 119, 112), (273, 275, 120, 118), (115, 117, 121, 114), (275, 278, 123, 120), (116, 115, 114, 113), (117, 118, 120, 121), (121, 120, 123, 124), (126, 281, 283, 128), (125, 126, 128, 127), (123, 278, 281, 126), (129, 131, 134, 132), (124, 131, 129, 122), (283, 285, 130, 128), (125, 127, 131, 124), (285, 288, 133, 130), (126, 125, 124, 123), (127, 128, 130, 131), (131, 130, 133, 134), (136, 291, 293, 138), (135, 136, 138, 137), (133, 288, 291, 136), (139, 141, 144, 142), (134, 141, 139, 132), (293, 295, 140, 138), (135, 137, 141, 134), (295, 298, 143, 140), (136, 135, 134, 133), (137, 138, 140, 141), (141, 140, 143, 144), (146, 301, 303, 148), (145, 146, 148, 147), (143, 298, 301, 146), (149, 151, 154, 152), (144, 151, 149, 142), (303, 305, 150, 148), (145, 147, 151, 144), (305, 308, 153, 150), (146, 145, 144, 143), (147, 148, 150, 151), (151, 150, 153, 154), (156, 311, 313, 158), (155, 156, 158, 157), (153, 308, 311, 156), (159, 161, 164, 162), (154, 161, 159, 152), (313, 315, 160, 158), (155, 157, 161, 154), (315, 318, 163, 160), (156, 155, 154, 153), (157, 158, 160, 161), (161, 160, 163, 164), (166, 321, 323, 168), (165, 166, 168, 167), (163, 318, 321, 166), (169, 171, 174, 172), (164, 171, 169, 162), (323, 325, 170, 168), (165, 167, 171, 164), (325, 328, 173, 170), (166, 165, 164, 163), (167, 168, 170, 171), (171, 170, 173, 174), (176, 331, 333, 178), (175, 176, 178, 177), (173, 328, 331, 176), (179, 181, 184, 182), (174, 181, 179, 172), (333, 335, 180, 178), (175, 177, 181, 174), (335, 338, 183, 180), (176, 175, 174, 173), (177, 178, 180, 181), (181, 180, 183, 184), (186, 341, 343, 188), (185, 186, 188, 187), (183, 338, 341, 186), (189, 191, 194, 192), (184, 191, 189, 182), (343, 345, 190, 188), (185, 187, 191, 184), (345, 348, 193, 190), (186, 185, 184, 183), (187, 188, 190, 191), (191, 190, 193, 194), (196, 351, 353, 198), (195, 196, 198, 197), (193, 348, 351, 196), (199, 201, 204, 202), (194, 201, 199, 192), (353, 355, 200, 198), (195, 197, 201, 194), (355, 358, 203, 200), (196, 195, 194, 193), (197, 198, 200, 201), (201, 200, 203, 204), (206, 361, 363, 208), (205, 206, 208, 207), (203, 358, 361, 206), (209, 211, 215, 212), (204, 211, 209, 202), (363, 365, 210, 208), (205, 207, 211, 204), (365, 369, 214, 210), (206, 205, 204, 203), (207, 208, 210, 211), (211, 210, 214, 215), (367, 368, 213, 212, 215, 214, 369, 370), (66, 226, 71, 70), (216, 218, 219, 217), (221, 227, 229, 223), (224, 220, 221, 223), (216, 224, 223, 218), (217, 225, 224, 216), (218, 223, 222, 219), (223, 229, 228, 222), (230, 232, 233, 231), (234, 237, 239, 236), (229, 227, 234, 236), (230, 229, 236, 232), (231, 228, 229, 230), (232, 236, 235, 233), (236, 239, 238, 235), (240, 242, 243, 241), (244, 247, 249, 246), (239, 237, 244, 246), (240, 239, 246, 242), (241, 238, 239, 240), (242, 246, 245, 243), (246, 249, 248, 245), (250, 252, 253, 251), (254, 257, 259, 256), (249, 247, 254, 256), (250, 249, 256, 252), (251, 248, 249, 250), (252, 256, 255, 253), (256, 259, 258, 255), (260, 262, 263, 261), (264, 267, 269, 266), (259, 257, 264, 266), (260, 259, 266, 262), (261, 258, 259, 260), (262, 266, 265, 263), (266, 269, 268, 265), (270, 272, 273, 271), (274, 277, 279, 276), (269, 267, 274, 276), (270, 269, 276, 272), (271, 268, 269, 270), (272, 276, 275, 273), (276, 279, 278, 275), (280, 282, 283, 281), (284, 287, 289, 286), (279, 277, 284, 286), (280, 279, 286, 282), (281, 278, 279, 280), (282, 286, 285, 283), (286, 289, 288, 285), (290, 292, 293, 291), (294, 297, 299, 296), (289, 287, 294, 296), (290, 289, 296, 292), (291, 288, 289, 290), (292, 296, 295, 293), (296, 299, 298, 295), (300, 302, 303, 301), (304, 307, 309, 306), (299, 297, 304, 306), (300, 299, 306, 302), (301, 298, 299, 300), (302, 306, 305, 303), (306, 309, 308, 305), (310, 312, 313, 311), (314, 317, 319, 316), (309, 307, 314, 316), (310, 309, 316, 312), (311, 308, 309, 310), (312, 316, 315, 313), (316, 319, 318, 315), (320, 322, 323, 321), (324, 327, 329, 326), (319, 317, 324, 326), (320, 319, 326, 322), (321, 318, 319, 320), (322, 326, 325, 323), (326, 329, 328, 325), (330, 332, 333, 331), (334, 337, 339, 336), (329, 327, 334, 336), (330, 329, 336, 332), (331, 328, 329, 330), (332, 336, 335, 333), (336, 339, 338, 335), (340, 342, 343, 341), (344, 347, 349, 346), (339, 337, 344, 346), (340, 339, 346, 342), (341, 338, 339, 340), (342, 346, 345, 343), (346, 349, 348, 345), (350, 352, 353, 351), (354, 357, 359, 356), (349, 347, 354, 356), (350, 349, 356, 352), (351, 348, 349, 350), (352, 356, 355, 353), (356, 359, 358, 355), (360, 362, 363, 361), (364, 367, 370, 366), (359, 357, 364, 366), (360, 359, 366, 362), (361, 358, 359, 360), (362, 366, 365, 363), (366, 370, 369, 365), (63, 217, 219, 65), (220, 224, 225, 226), (371, 373, 374, 372), (375, 376, 378, 377), (373, 371, 375, 377), (374, 373, 377, 378), (372, 374, 378, 376), (371, 372, 376, 375), (381, 382, 430, 427), (380, 379, 424, 425), (382, 380, 425, 426, 429, 430), (379, 381, 427, 428, 423, 424), (392, 412, 394, 383), (385, 398, 400, 386), (386, 400, 402, 387), (387, 402, 404, 388), (388, 404, 406, 389), (389, 406, 408, 390), (390, 408, 410, 391), (391, 410, 412, 392), (383, 394, 396, 384), (384, 396, 398, 385), (383, 384, 385, 386, 387, 388, 389, 390, 391, 392), (396, 394, 393, 395), (398, 396, 395, 397), (400, 398, 397, 399), (402, 400, 399, 401), (404, 402, 401, 403), (406, 404, 403, 405), (408, 406, 405, 407), (410, 408, 407, 409), (412, 410, 409, 411), (394, 412, 411, 393), (407, 405, 419, 420), (414, 413, 422, 421, 420, 419, 418, 417, 416, 415), (405, 403, 418, 419), (403, 401, 417, 418), (393, 411, 422, 413), (401, 399, 416, 417), (399, 397, 415, 416), (397, 395, 414, 415), (395, 393, 413, 414), (411, 409, 421, 422), (409, 407, 420, 421), (423, 426, 425, 424), (427, 430, 429, 428), (426, 423, 428, 429), (507, 449, 457, 510), (436, 437, 480, 502, 447), (431, 433, 438, 440), (432, 433, 450, 449), (482, 443, 444, 501), (483, 445, 443, 482), (477, 442, 445, 483), (439, 438, 467, 468), (435, 479, 480, 437), (438, 433, 460, 467), (433, 432, 459, 460), (434, 441, 471, 463), (438, 439, 440), (442, 477, 524, 472), (441, 442, 472, 471), (479, 435, 464, 523), (446, 444, 443, 445), (435, 434, 463, 464), (441, 434, 448, 446), (436, 434, 435, 437), (440, 439, 452, 453), (450, 451, 455, 458), (478, 432, 449, 507), (433, 431, 451, 450), (439, 476, 504, 452), (431, 440, 453, 451), (454, 456, 513, 481, 455), (453, 452, 456, 454), (449, 450, 458, 457), (452, 504, 513, 456), (451, 453, 454, 455), (481, 510, 457, 458, 455), (446, 445, 442, 441), (432, 478, 522, 459), (476, 439, 468, 521), (447, 448, 434, 436), (471, 470, 466, 463), (519, 523, 464, 465), (474, 469, 517, 518), (469, 472, 524, 517), (520, 519, 465, 461), (462, 460, 459, 461), (466, 462, 461, 465), (463, 466, 465, 464), (522, 520, 461, 459), (470, 471, 472, 469), (467, 473, 474, 468), (473, 470, 469, 474), (468, 474, 518, 521), (466, 470, 473, 462), (460, 462, 473, 467), (507, 510, 515, 503), (488, 499, 502, 480, 489), (475, 492, 490, 485), (484, 503, 505, 485), (482, 501, 496, 495), (483, 482, 495, 497), (477, 483, 497, 494), (491, 534, 533, 490), (487, 489, 480, 479), (490, 533, 526, 485), (485, 526, 525, 484), (486, 529, 537, 493), (490, 492, 491), (494, 538, 524, 477), (493, 537, 538, 494), (479, 523, 530, 487), (498, 497, 495, 496), (487, 530, 529, 486), (493, 498, 500, 486), (488, 489, 487, 486), (492, 509, 508, 491), (505, 516, 512, 506), (478, 507, 503, 484), (485, 505, 506, 475), (491, 508, 504, 476), (475, 506, 509, 492), (511, 512, 481, 513, 514), (509, 511, 514, 508), (503, 515, 516, 505), (508, 514, 513, 504), (506, 512, 511, 509), (481, 512, 516, 515, 510), (498, 493, 494, 497), (484, 525, 522, 478), (476, 521, 534, 491), (499, 488, 486, 500), (537, 529, 532, 536), (519, 531, 530, 523), (540, 518, 517, 535), (535, 517, 524, 538), (520, 527, 531, 519), (528, 527, 525, 526), (532, 531, 527, 528), (529, 530, 531, 532), (522, 525, 527, 520), (536, 535, 538, 537), (533, 534, 540, 539), (539, 540, 535, 536), (534, 521, 518, 540), (532, 528, 539, 536), (526, 533, 539, 528), (585, 603, 613, 612), (544, 605, 604, 543), (590, 585, 621, 622), (542, 546, 720, 724), (542, 724, 723, 541), (721, 720, 546, 548), (545, 546, 542), (548, 546, 545, 547), (613, 595, 623, 625), (597, 596, 547, 545), (553, 552, 597, 605, 544), (736, 543, 604, 801), (544, 543, 736, 812, 611, 587, 588, 569, 566, 551, 552, 553), (745, 563, 562, 561, 560, 559, 744), (555, 554, 559, 560), (558, 557, 562, 563), (556, 555, 560, 561), (554, 737, 744, 559), (738, 558, 563, 745), (557, 556, 561, 562), (547, 564, 565, 548), (721, 548, 565, 751), (596, 551, 566, 598), (567, 568, 570, 575), (599, 567, 575, 601), (565, 564, 574, 571), (574, 575, 570, 571), (764, 571, 570, 765), (600, 573, 572, 601), (751, 565, 571, 764), (566, 569, 572, 573), (568, 755, 765, 570), (598, 566, 573, 600), (577, 579, 578, 576), (581, 580, 583, 582), (579, 577, 581, 582), (577, 576, 580, 581), (576, 578, 583, 580), (578, 579, 582, 583), (567, 584, 586, 568), (584, 585, 590, 589), (755, 568, 586, 775), (782, 591, 620, 825), (599, 569, 588, 602), (602, 588, 587, 603), (589, 590, 591, 592), (781, 592, 591, 782), (775, 586, 592, 781), (586, 584, 589, 592), (585, 612, 624, 621), (791, 804, 606, 594), (595, 594, 606, 593), (550, 549, 616, 615), (595, 593, 617, 623), (584, 602, 603, 585), (591, 590, 622, 620), (567, 599, 602, 584), (564, 598, 600, 574), (574, 600, 601, 575), (569, 599, 601, 572), (547, 596, 598, 564), (552, 551, 596, 597), (595, 613, 611, 594), (605, 597, 545, 542), (801, 604, 541, 723), (604, 605, 542, 541), (593, 787, 737, 554, 555, 556, 557, 558, 738, 722, 549, 550), (593, 606, 804, 787), (631, 642, 645, 636), (611, 613, 603, 587), (593, 550, 615, 617), (611, 812, 791, 594), (813, 618, 616, 814), (614, 615, 616, 618), (621, 619, 620, 622), (619, 823, 825, 620), (621, 624, 614, 618, 619), (823, 619, 618, 813), (614, 623, 617, 615), (624, 625, 623, 614), (612, 613, 625, 624), (549, 722, 814, 616), (628, 650, 653, 608), (634, 635, 632, 633, 630, 631, 636, 637), (635, 638, 641, 632), (637, 644, 639, 634), (634, 639, 638, 635), (644, 637, 636, 645), (630, 643, 642, 631), (640, 633, 632, 641), (633, 640, 643, 630), (610, 609, 627, 626, 629, 628, 608, 607), (609, 646, 649, 627), (607, 652, 647, 610), (610, 647, 646, 609), (652, 607, 608, 653), (629, 651, 650, 628), (648, 626, 627, 649), (626, 648, 651, 629), (663, 674, 677, 668), (660, 682, 685, 655), (666, 667, 664, 665, 662, 663, 668, 669), (667, 670, 673, 664), (669, 676, 671, 666), (666, 671, 670, 667), (676, 669, 668, 677), (662, 675, 674, 663), (672, 665, 664, 673), (665, 672, 675, 662), (657, 656, 659, 658, 661, 660, 655, 654), (656, 678, 681, 659), (654, 684, 679, 657), (657, 679, 678, 656), (684, 654, 655, 685), (661, 683, 682, 660), (680, 658, 659, 681), (658, 680, 683, 661), (687, 686, 688, 689), (689, 692, 690, 687), (687, 690, 691, 686), (686, 691, 693, 688), (688, 693, 692, 689), (695, 694, 696, 697), (697, 700, 698, 695), (695, 698, 699, 694), (694, 699, 701, 696), (696, 701, 700, 697), (703, 702, 704, 705), (705, 708, 706, 703), (703, 706, 707, 702), (702, 707, 709, 704), (704, 709, 708, 705), (711, 710, 712, 713), (713, 716, 714, 711), (711, 714, 715, 710), (710, 715, 717, 712), (712, 717, 716, 713), (777, 810, 811, 799), (726, 725, 800, 802), (784, 824, 822, 777), (719, 724, 720, 728), (719, 718, 723, 724), (721, 730, 728, 720), (727, 719, 728), (730, 729, 727, 728), (811, 828, 826, 790), (793, 727, 729, 792), (735, 726, 802, 793, 734), (736, 801, 800, 725), (726, 735, 734, 733, 754, 758, 780, 779, 809, 812, 736, 725), (745, 744, 746, 747, 748, 749, 750), (740, 747, 746, 739), (743, 750, 749, 742), (741, 748, 747, 740), (739, 746, 744, 737), (738, 745, 750, 743), (742, 749, 748, 741), (729, 730, 753, 752), (721, 751, 753, 730), (792, 794, 754, 733), (756, 766, 759, 757), (795, 797, 766, 756), (753, 760, 763, 752), (763, 760, 759, 766), (764, 765, 759, 760), (796, 797, 761, 762), (751, 764, 760, 753), (754, 762, 761, 758), (757, 759, 765, 755), (794, 796, 762, 754), (768, 767, 769, 770), (772, 773, 774, 771), (770, 773, 772, 768), (768, 772, 771, 767), (767, 771, 774, 769), (769, 774, 773, 770), (756, 757, 778, 776), (776, 783, 784, 777), (755, 775, 778, 757), (782, 825, 821, 785), (795, 798, 780, 758), (798, 799, 779, 780), (783, 786, 785, 784), (781, 782, 785, 786), (775, 781, 786, 778), (778, 786, 783, 776), (777, 822, 827, 810), (791, 789, 803, 804), (790, 788, 803, 789), (732, 816, 817, 731), (790, 826, 818, 788), (776, 777, 799, 798), (785, 821, 824, 784), (756, 776, 798, 795), (752, 763, 796, 794), (763, 766, 797, 796), (758, 761, 797, 795), (729, 752, 794, 792), (734, 793, 792, 733), (790, 789, 809, 811), (802, 719, 727, 793), (801, 723, 718, 800), (800, 718, 719, 802), (788, 732, 731, 722, 738, 743, 742, 741, 740, 739, 737, 787), (788, 787, 804, 803), (834, 839, 848, 845), (809, 779, 799, 811), (788, 818, 816, 732), (809, 789, 791, 812), (813, 814, 817, 819), (815, 819, 817, 816), (822, 824, 821, 820), (820, 821, 825, 823), (822, 820, 819, 815, 827), (823, 813, 819, 820), (815, 816, 818, 826), (827, 815, 826, 828), (810, 827, 828, 811), (731, 817, 814, 722), (831, 806, 856, 853), (837, 840, 839, 834, 833, 836, 835, 838), (838, 835, 844, 841), (840, 837, 842, 847), (837, 838, 841, 842), (847, 848, 839, 840), (833, 834, 845, 846), (843, 844, 835, 836), (836, 833, 846, 843), (808, 805, 806, 831, 832, 829, 830, 807), (807, 830, 852, 849), (805, 808, 850, 855), (808, 807, 849, 850), (855, 856, 806, 805), (832, 831, 853, 854), (851, 852, 830, 829), (829, 832, 854, 851), (866, 871, 880, 877), (863, 858, 888, 885), (869, 872, 871, 866, 865, 868, 867, 870), (870, 867, 876, 873), (872, 869, 874, 879), (869, 870, 873, 874), (879, 880, 871, 872), (865, 866, 877, 878), (875, 876, 867, 868), (868, 865, 878, 875), (860, 857, 858, 863, 864, 861, 862, 859), (859, 862, 884, 881), (857, 860, 882, 887), (860, 859, 881, 882), (887, 888, 858, 857), (864, 863, 885, 886), (883, 884, 862, 861), (861, 864, 886, 883), (890, 892, 891, 889), (892, 890, 893, 895), (890, 889, 894, 893), (889, 891, 896, 894), (891, 892, 895, 896), (898, 900, 899, 897), (900, 898, 901, 903), (898, 897, 902, 901), (897, 899, 904, 902), (899, 900, 903, 904), (906, 908, 907, 905), (908, 906, 909, 911), (906, 905, 910, 909), (905, 907, 912, 910), (907, 908, 911, 912), (914, 916, 915, 913), (916, 914, 917, 919), (914, 913, 918, 917), (913, 915, 920, 918), (915, 916, 919, 920), (921, 923, 924, 922), (929, 922, 924, 932), (923, 928, 925, 924), (922, 926, 927, 921), (924, 925, 939, 932), (921, 927, 928, 923), (929, 938, 926, 922), (930, 931, 934, 933), (929, 932, 934, 931), (933, 934, 935, 940), (931, 930, 937, 936), (934, 932, 939, 935), (930, 933, 940, 937), (929, 931, 936, 938), (941, 943, 944, 942), (949, 942, 944, 952), (943, 948, 945, 944), (942, 946, 947, 941), (944, 945, 959, 952), (941, 947, 948, 943), (949, 958, 946, 942), (950, 951, 954, 953), (949, 952, 954, 951), (953, 954, 955, 960), (951, 950, 957, 956), (954, 952, 959, 955), (950, 953, 960, 957), (949, 951, 956, 958), (961, 963, 964, 962), (969, 962, 964, 972), (963, 968, 965, 964), (962, 966, 967, 961), (964, 965, 979, 972), (961, 967, 968, 963), (969, 978, 966, 962), (970, 971, 974, 973), (969, 972, 974, 971), (973, 974, 975, 980), (971, 970, 977, 976), (974, 972, 979, 975), (970, 973, 980, 977), (969, 971, 976, 978), (981, 983, 984, 982), (989, 982, 984, 992), (983, 988, 985, 984), (982, 986, 987, 981), (984, 985, 999, 992), (981, 987, 988, 983), (989, 998, 986, 982), (990, 991, 994, 993), (989, 992, 994, 991), (993, 994, 995, 1000), (991, 990, 997, 996), (994, 992, 999, 995), (990, 993, 1000, 997), (989, 991, 996, 998), (1001, 1003, 1004, 1002), (1009, 1002, 1004, 1012), (1003, 1008, 1005, 1004), (1002, 1006, 1007, 1001), (1004, 1005, 1019, 1012), (1001, 1007, 1008, 1003), (1009, 1018, 1006, 1002), (1010, 1011, 1014, 1013), (1009, 1012, 1014, 1011), (1013, 1014, 1015, 1020), (1011, 1010, 1017, 1016), (1014, 1012, 1019, 1015), (1010, 1013, 1020, 1017), (1009, 1011, 1016, 1018), (1021, 1023, 1024, 1022), (1029, 1022, 1024, 1032), (1023, 1028, 1025, 1024), (1022, 1026, 1027, 1021), (1024, 1025, 1039, 1032), (1021, 1027, 1028, 1023), (1029, 1038, 1026, 1022), (1030, 1031, 1034, 1033), (1029, 1032, 1034, 1031), (1033, 1034, 1035, 1040), (1031, 1030, 1037, 1036), (1034, 1032, 1039, 1035), (1030, 1033, 1040, 1037), (1029, 1031, 1036, 1038), (1041, 1043, 1044, 1042), (1049, 1042, 1044, 1052), (1043, 1048, 1045, 1044), (1042, 1046, 1047, 1041), (1044, 1045, 1059, 1052), (1041, 1047, 1048, 1043), (1049, 1058, 1046, 1042), (1050, 1051, 1054, 1053), (1049, 1052, 1054, 1051), (1053, 1054, 1055, 1060), (1051, 1050, 1057, 1056), (1054, 1052, 1059, 1055), (1050, 1053, 1060, 1057), (1049, 1051, 1056, 1058), (1061, 1063, 1064, 1062), (1069, 1062, 1064, 1072), (1063, 1068, 1065, 1064), (1062, 1066, 1067, 1061), (1064, 1065, 1079, 1072), (1061, 1067, 1068, 1063), (1069, 1078, 1066, 1062), (1070, 1071, 1074, 1073), (1069, 1072, 1074, 1071), (1073, 1074, 1075, 1080), (1071, 1070, 1077, 1076), (1074, 1072, 1079, 1075), (1070, 1073, 1080, 1077), (1069, 1071, 1076, 1078), (1081, 1083, 1084, 1082), (1089, 1082, 1084, 1092), (1083, 1088, 1085, 1084), (1082, 1086, 1087, 1081), (1084, 1085, 1099, 1092), (1081, 1087, 1088, 1083), (1089, 1098, 1086, 1082), (1090, 1091, 1094, 1093), (1089, 1092, 1094, 1091), (1093, 1094, 1095, 1100), (1091, 1090, 1097, 1096), (1094, 1092, 1099, 1095), (1090, 1093, 1100, 1097), (1089, 1091, 1096, 1098), (1101, 1103, 1104, 1102), (1109, 1102, 1104, 1112), (1103, 1108, 1105, 1104), (1102, 1106, 1107, 1101), (1104, 1105, 1119, 1112), (1101, 1107, 1108, 1103), (1109, 1118, 1106, 1102), (1110, 1111, 1114, 1113), (1109, 1112, 1114, 1111), (1113, 1114, 1115, 1120), (1111, 1110, 1117, 1116), (1114, 1112, 1119, 1115), (1110, 1113, 1120, 1117), (1109, 1111, 1116, 1118), (226, 66, 220)])
me_cube_014.polygons.foreach_set('material_index', [0, 0, 0, 0, 0, 0, 0, 0, 0, 0, 0, 0, 0, 0, 0, 0, 0, 0, 1, 1, 1, 1, 1, 1, 1, 1, 1, 1, 1, 1, 1, 0, 0, 0, 0, 0, 1, 1, 1, 1, 1, 0, 0, 0, 0, 0, 1, 1, 1, 1, 1, 1, 1, 1, 1, 1, 1, 1, 1, 1, 1, 1, 1, 1, 1, 1, 1, 1, 1, 1, 1, 1, 1, 1, 1, 1, 1, 1, 1, 1, 1, 1, 1, 1, 1, 1, 1, 1, 1, 1, 1, 1, 1, 1, 1, 1, 1, 1, 1, 1, 1, 1, 1, 1, 1, 1, 1, 1, 1, 1, 1, 1, 1, 1, 1, 1, 1, 1, 1, 1, 1, 1, 1, 1, 1, 1, 1, 1, 1, 1, 1, 1, 1, 1, 1, 1, 1, 1, 1, 1, 1, 1, 1, 1, 1, 1, 1, 1, 1, 1, 1, 1, 1, 1, 1, 1, 1, 1, 1, 1, 1, 1, 1, 1, 1, 1, 1, 1, 1, 1, 1, 1, 1, 1, 1, 1, 1, 1, 1, 1, 1, 1, 1, 1, 1, 1, 1, 1, 1, 1, 1, 1, 1, 1, 1, 1, 1, 1, 1, 1, 1, 1, 1, 1, 1, 1, 1, 1, 1, 1, 1, 1, 1, 1, 1, 1, 1, 2, 1, 1, 1, 1, 1, 1, 1, 1, 1, 1, 1, 1, 1, 1, 1, 1, 1, 1, 1, 1, 1, 1, 1, 1, 1, 1, 1, 1, 1, 1, 1, 1, 1, 1, 1, 1, 1, 1, 1, 1, 1, 1, 1, 1, 1, 1, 1, 1, 1, 1, 1, 1, 1, 1, 1, 1, 1, 1, 1, 1, 1, 1, 1, 1, 1, 1, 1, 1, 1, 1, 1, 1, 1, 1, 1, 1, 1, 1, 1, 1, 1, 1, 1, 1, 1, 1, 1, 1, 1, 1, 1, 1, 1, 1, 1, 1, 1, 1, 1, 1, 1, 1, 1, 1, 1, 1, 1, 1, 0, 0, 0, 0, 0, 0, 0, 0, 0, 0, 1, 1, 1, 1, 1, 1, 1, 1, 1, 1, 1, 1, 1, 1, 1, 1, 1, 1, 1, 1, 1, 1, 1, 1, 1, 1, 1, 1, 1, 1, 1, 1, 0, 0, 0, 1, 0, 0, 0, 0, 0, 0, 0, 0, 0, 0, 0, 0, 0, 0, 0, 0, 0, 0, 0, 0, 1, 0, 0, 0, 0, 1, 1, 1, 1, 1, 1, 0, 0, 0, 0, 1, 1, 1, 1, 1, 1, 1, 1, 1, 1, 1, 1, 1, 1, 1, 1, 0, 0, 0, 0, 0, 0, 0, 0, 0, 0, 0, 0, 0, 0, 0, 0, 0, 0, 0, 0, 1, 0, 0, 0, 0, 1, 1, 1, 1, 1, 1, 0, 0, 0, 0, 1, 1, 1, 1, 1, 1, 1, 1, 1, 1, 1, 1, 1, 1, 1, 2, 2, 0, 2, 2, 2, 2, 2, 0, 2, 2, 2, 2, 2, 2, 2, 2, 2, 2, 2, 2, 2, 2, 2, 2, 2, 0, 0, 0, 2, 0, 2, 2, 2, 2, 2, 2, 2, 2, 2, 2, 2, 0, 2, 2, 0, 0, 2, 2, 0, 2, 2, 0, 0, 2, 0, 2, 2, 0, 2, 2, 2, 2, 2, 2, 2, 0, 2, 2, 2, 0, 2, 0, 0, 0, 0, 0, 0, 0, 0, 0, 0, 2, 2, 2, 2, 2, 2, 2, 2, 2, 2, 2, 2, 2, 2, 2, 2, 2, 2, 2, 2, 2, 2, 2, 2, 2, 2, 2, 2, 2, 2, 2, 2, 2, 2, 2, 0, 0, 0, 0, 0, 0, 0, 0, 0, 0, 0, 0, 0, 0, 0, 0, 0, 0, 0, 0, 2, 2, 0, 2, 2, 2, 2, 2, 0, 2, 2, 2, 2, 2, 2, 2, 2, 2, 2, 2, 2, 2, 2, 2, 2, 2, 0, 0, 0, 2, 0, 2, 2, 2, 2, 2, 2, 2, 2, 2, 2, 2, 0, 2, 2, 0, 0, 2, 2, 0, 2, 2, 0, 0, 2, 0, 2, 2, 0, 2, 2, 2, 2, 2, 2, 2, 0, 2, 2, 2, 0, 2, 0, 0, 0, 0, 0, 0, 0, 0, 0, 0, 2, 2, 2, 2, 2, 2, 2, 2, 2, 2, 2, 2, 2, 2, 2, 2, 2, 2, 2, 2, 2, 2, 2, 2, 2, 2, 2, 2, 2, 2, 2, 2, 2, 2, 2, 0, 0, 0, 0, 0, 0, 0, 0, 0, 0, 0, 0, 0, 0, 0, 0, 0, 0, 0, 0, 1, 1, 1, 1, 1, 1, 1, 1, 1, 1, 1, 1, 1, 1, 1, 1, 1, 1, 1, 1, 1, 1, 1, 1, 1, 1, 1, 1, 1, 1, 1, 1, 1, 1, 1, 1, 1, 1, 1, 1, 1, 1, 1, 1, 1, 1, 1, 1, 1, 1, 1, 1, 1, 1, 1, 1, 1, 1, 1, 1, 1, 1, 1, 1, 1, 1, 1, 1, 1, 1, 1, 1, 1, 1, 1, 1, 1, 1, 1, 1, 1, 1, 1, 1, 1, 1, 1, 1, 1, 1, 1, 1, 1, 1, 1, 1, 1, 1, 1, 1, 1, 1, 1, 1, 1, 1, 1, 1, 1, 1, 1, 1, 1, 1, 1, 1, 1, 1, 1, 1, 1, 1, 1, 1, 1, 1, 1, 1, 1, 1, 1, 1, 1, 1, 1, 1, 1, 1, 1, 1, 1])
me_cube_014.materials.append(mat_metal)
me_cube_014.materials.append(mat_black)
me_cube_014.materials.append(mat_lightmetal)
me_cube_014.use_remesh_preserve_volume = False
me_cube_014.use_remesh_preserve_attributes = False
me_cube_014.use_mirror_vertex_groups = False
me_cube_014.update()

# ---- objects
ob_pistol_6 = bpy.data.objects.new('Pistol_6', me_cube_014)

# ---- transforms, parenting, visibility, modifiers, constraints
ob_pistol_6.location = (0.0, 0.0, 0.0)
ob_pistol_6.lineart.crease_threshold = 0.0

# ---- collection membership
col_collection_1.objects.link(ob_pistol_6)

# ---- scene / render settings (as saved in the file)
scene.frame_start = 1; scene.frame_end = 250; scene.frame_set(0)
scene.render.engine = 'CYCLES'
scene.render.resolution_x = 1000
scene.render.resolution_y = 1000
scene.render.dither_intensity = 0.0
scene.cycles.samples = 200
scene.cycles.sampling_pattern = 'TABULATED_SOBOL'
scene.cycles.light_sampling_threshold = 0.0
scene.cycles.use_adaptive_sampling = False
scene.cycles.use_light_tree = False
scene.cycles.caustics_reflective = False
scene.cycles.caustics_refractive = False
scene.cycles.blur_glossy = 0.0
scene.cycles.max_bounces = 2
scene.cycles.pixel_filter_type = 'GAUSSIAN'
scene.cycles.sample_clamp_indirect = 0.0
scene.view_settings.view_transform = 'Standard'
bpy.context.view_layer.update()

# ---- added for rendering (the .blend has no active camera): camera
cam_auto = bpy.data.cameras.new('AutoCamera')
cam_auto.lens = 50.0
cam_auto.sensor_width = 36.0
cam_auto.clip_end = 1000.0
ob_auto_camera = bpy.data.objects.new('AutoCamera', cam_auto)
scene.collection.objects.link(ob_auto_camera)
ob_auto_camera.location = (3.4081, -3.02703, 2.19142)
ob_auto_camera.rotation_euler = (1.09748, -7.21219e-08, 0.694738)
scene.camera = ob_auto_camera
bpy.context.view_layer.update()
